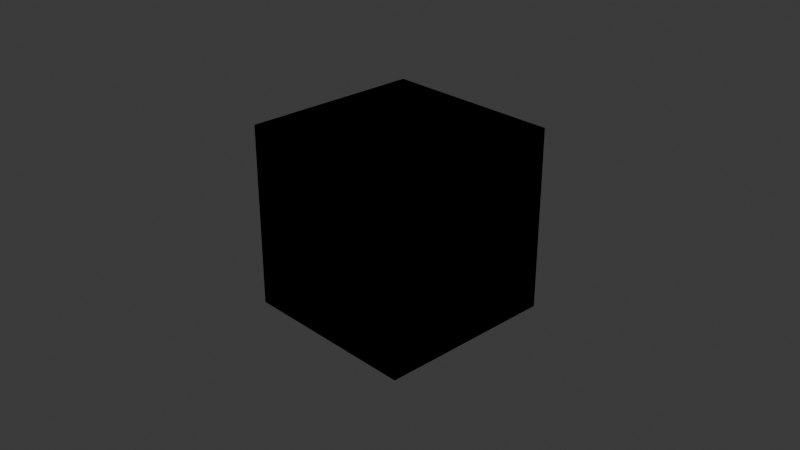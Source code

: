 # Source: Level2_Tile_Assets.blend  (saved by Blender 4.2.66; exported with 4.5.12 LTS)
import bpy
from mathutils import Matrix  # noqa: F401  (used for matrix-valued properties, if any)

bpy.ops.wm.read_factory_settings(use_empty=True)
scene = bpy.context.scene
scene.name = 'Scene'

# ---- collections
col_collection = bpy.data.collections.new('Collection'); scene.collection.children.link(col_collection)

# ---- images (referenced by path relative to the original .blend; pixels are not part of the script)
import os
ASSET_DIR = os.environ.get("B2B_ASSET_DIR", "")  # directory of the original .blend (textures are referenced by path, not embedded)
HERE = os.path.dirname(os.path.abspath(__file__))  # packed textures are extracted next to this script under _unpacked/

def load_image(name, relpath, width, height, colorspace="sRGB"):
    """Load a texture the original file referenced (path relative to the .blend, or extracted next to this script)."""
    p = next((c for c in (os.path.join(HERE, relpath), os.path.join(ASSET_DIR, relpath)) if relpath and os.path.exists(c)), "")
    if p:
        img = bpy.data.images.load(p, check_existing=True)
        img.name = name
    else:  # same state as the original file: an image datablock whose file is absent (Cycles renders it pink)
        img = bpy.data.images.new(name, width, height)
        img.source = "FILE"
        img.filepath = "//" + (relpath or name)
    img.colorspace_settings.name = colorspace
    return img
img_dirt_baked = load_image('Dirt_Baked', '_unpacked/Dirt_Baked.2843977c.png', 1024, 1024, 'sRGB')
img_concrete_baked = load_image('Concrete_Baked', '_unpacked/Concrete_Baked.b212c84f.png', 1024, 1024, 'sRGB')
img_bush_baked = load_image('Bush_Baked', '_unpacked/Bush_Baked.9ac9cc37.png', 1024, 1024, 'sRGB')

# ---- materials (node trees are filled in below, after node groups)
mat_dirt_baked = bpy.data.materials.new('Dirt_Baked')
mat_concrete_baked = bpy.data.materials.new('Concrete_Baked')
mat_bush_baked = bpy.data.materials.new('Bush_Baked')

# ---- material node trees
mat_dirt_baked.use_nodes = True; mat_dirt_baked.node_tree.nodes.clear()
_N = mat_dirt_baked.node_tree.nodes; _L = mat_dirt_baked.node_tree.links
n0 = _N.new('ShaderNodeBsdfPrincipled'); n0.name = 'Principled BSDF'; n0.location = (10, 300)
n1 = _N.new('ShaderNodeOutputMaterial'); n1.name = 'Material Output'; n1.location = (300, 300)
n2 = _N.new('ShaderNodeTexImage'); n2.name = 'Image Texture'; n2.location = (-344, 254)
n2.image = img_dirt_baked
_L.new(n0.outputs[0], n1.inputs[0])
_L.new(n2.outputs[0], n0.inputs[0])
n1.is_active_output = True
mat_concrete_baked.use_nodes = True; mat_concrete_baked.node_tree.nodes.clear()
_N = mat_concrete_baked.node_tree.nodes; _L = mat_concrete_baked.node_tree.links
n0 = _N.new('ShaderNodeBsdfPrincipled'); n0.name = 'Principled BSDF'; n0.location = (10, 300)
n1 = _N.new('ShaderNodeOutputMaterial'); n1.name = 'Material Output'; n1.location = (300, 300)
n2 = _N.new('ShaderNodeTexImage'); n2.name = 'Image Texture'; n2.location = (-318, 208)
n2.image = img_concrete_baked
_L.new(n0.outputs[0], n1.inputs[0])
_L.new(n2.outputs[0], n0.inputs[0])
n1.is_active_output = True
mat_bush_baked.use_nodes = True; mat_bush_baked.node_tree.nodes.clear()
_N = mat_bush_baked.node_tree.nodes; _L = mat_bush_baked.node_tree.links
n0 = _N.new('ShaderNodeBsdfPrincipled'); n0.name = 'Principled BSDF'; n0.location = (10, 300)
n1 = _N.new('ShaderNodeOutputMaterial'); n1.name = 'Material Output'; n1.location = (300, 300)
n2 = _N.new('ShaderNodeTexImage'); n2.name = 'Image Texture'; n2.location = (-305, 194)
n2.image = img_bush_baked
_L.new(n0.outputs[0], n1.inputs[0])
_L.new(n2.outputs[0], n0.inputs[0])
n1.is_active_output = True

# ---- world
world_world = bpy.data.worlds.new('World'); scene.world = world_world
world_world.use_nodes = True; world_world.node_tree.nodes.clear()
_N = world_world.node_tree.nodes; _L = world_world.node_tree.links
n0 = _N.new('ShaderNodeOutputWorld'); n0.name = 'World Output'; n0.location = (300, 300)
n1 = _N.new('ShaderNodeBackground'); n1.name = 'Background'; n1.location = (10, 300)
n1.inputs[0].default_value = (0.05088, 0.05088, 0.05088, 1.0)
_L.new(n1.outputs[0], n0.inputs[0])
n0.is_active_output = True
world_world.color = (0.05088, 0.05088, 0.05088)
world_world.sun_shadow_jitter_overblur = 0.0

# ---- cameras
cam_camera = bpy.data.cameras.new('Camera')
cam_camera.clip_end = 100.0
cam_camera.ortho_scale = 7.314

# ---- lights
light_light = bpy.data.lights.new('Light', 'POINT')
light_light.energy = 1000.0
light_light.shadow_soft_size = 0.1

# ---- meshes
me_cube = bpy.data.meshes.new('Cube')
me_cube.from_pydata([(1.0, 1.0, 1.0), (1.0, 1.0, -1.0), (1.0, -1.0, 1.0), (1.0, -1.0, -1.0), (-1.0, 1.0, 1.0), (-1.0, 1.0, -1.0), (-1.0, -1.0, 1.0), (-1.0, -1.0, -1.0)], [], [(0, 4, 6, 2), (3, 2, 6, 7), (7, 6, 4, 5), (5, 1, 3, 7), (1, 0, 2, 3), (5, 4, 0, 1)])
_uv = me_cube.uv_layers.new(name='UVMap')
_uv.uv.foreach_set('vector', [0.625, 0.5, 0.875, 0.5, 0.875, 0.75, 0.625, 0.75, 0.375, 0.75, 0.625, 0.75, 0.625, 1.0, 0.375, 1.0, 0.375, 0.0, 0.625, 0.0, 0.625, 0.25, 0.375, 0.25, 0.125, 0.5, 0.375, 0.5, 0.375, 0.75, 0.125, 0.75, 0.375, 0.5, 0.625, 0.5, 0.625, 0.75, 0.375, 0.75, 0.375, 0.25, 0.625, 0.25, 0.625, 0.5, 0.375, 0.5])
me_cube.materials.append(mat_dirt_baked)
me_cube.use_mirror_vertex_groups = False
me_cube.update()
me_cube_001 = bpy.data.meshes.new('Cube.001')
me_cube_001.from_pydata([(1.0, 1.0, 1.0), (1.0, 1.0, -1.0), (1.0, -1.0, 1.0), (1.0, -1.0, -1.0), (-1.0, 1.0, 1.0), (-1.0, 1.0, -1.0), (-1.0, -1.0, 1.0), (-1.0, -1.0, -1.0)], [], [(0, 4, 6, 2), (3, 2, 6, 7), (7, 6, 4, 5), (5, 1, 3, 7), (1, 0, 2, 3), (5, 4, 0, 1)])
_uv = me_cube_001.uv_layers.new(name='UVMap')
_uv.uv.foreach_set('vector', [0.625, 0.5, 0.875, 0.5, 0.875, 0.75, 0.625, 0.75, 0.375, 0.75, 0.625, 0.75, 0.625, 1.0, 0.375, 1.0, 0.375, 0.0, 0.625, 0.0, 0.625, 0.25, 0.375, 0.25, 0.125, 0.5, 0.375, 0.5, 0.375, 0.75, 0.125, 0.75, 0.375, 0.5, 0.625, 0.5, 0.625, 0.75, 0.375, 0.75, 0.375, 0.25, 0.625, 0.25, 0.625, 0.5, 0.375, 0.5])
me_cube_001.materials.append(mat_concrete_baked)
me_cube_001.use_mirror_vertex_groups = False
me_cube_001.update()
me_cube_003 = bpy.data.meshes.new('Cube.003')
me_cube_003.from_pydata([(1.0, 1.0, 1.0), (1.0, 1.0, -1.0), (1.0, -1.0, 1.0), (1.0, -1.0, -1.0), (-1.0, 1.0, 1.0), (-1.0, 1.0, -1.0), (-1.0, -1.0, 1.0), (-1.0, -1.0, -1.0)], [], [(0, 4, 6, 2), (3, 2, 6, 7), (7, 6, 4, 5), (5, 1, 3, 7), (1, 0, 2, 3), (5, 4, 0, 1)])
_uv = me_cube_003.uv_layers.new(name='UVMap')
_uv.uv.foreach_set('vector', [0.625, 0.5, 0.875, 0.5, 0.875, 0.75, 0.625, 0.75, 0.375, 0.75, 0.625, 0.75, 0.625, 1.0, 0.375, 1.0, 0.375, 0.0, 0.625, 0.0, 0.625, 0.25, 0.375, 0.25, 0.125, 0.5, 0.375, 0.5, 0.375, 0.75, 0.125, 0.75, 0.375, 0.5, 0.625, 0.5, 0.625, 0.75, 0.375, 0.75, 0.375, 0.25, 0.625, 0.25, 0.625, 0.5, 0.375, 0.5])
me_cube_003.materials.append(mat_bush_baked)
me_cube_003.use_mirror_vertex_groups = False
me_cube_003.update()

# ---- objects
ob_dirt = bpy.data.objects.new('Dirt', me_cube)
ob_light = bpy.data.objects.new('Light', light_light)
ob_camera = bpy.data.objects.new('Camera', cam_camera)
ob_concrete = bpy.data.objects.new('Concrete', me_cube_001)
ob_bush = bpy.data.objects.new('Bush', me_cube_003)

# ---- transforms, parenting, visibility, modifiers, constraints
ob_dirt.location = (0.0, 0.0, 0.0)
ob_dirt.lock_rotations_4d = False
ob_dirt.lock_scale = (True, True, True)
ob_dirt.empty_display_type = 'ARROWS'
ob_dirt.lineart.crease_threshold = 0.0
ob_light.location = (4.076, 1.005, 5.904)
ob_light.rotation_euler = (0.6503, 0.05522, 1.866)
ob_light.lock_rotations_4d = False
ob_light.empty_display_type = 'ARROWS'
ob_light.color = (0.0, 0.0, 0.0, 0.0)
ob_light.lineart.crease_threshold = 0.0
ob_camera.location = (7.359, -6.926, 4.958)
ob_camera.rotation_euler = (1.109, 0.0, 0.8149)
ob_camera.lock_rotations_4d = False
ob_camera.empty_display_type = 'ARROWS'
ob_camera.color = (0.0, 0.0, 0.0, 0.0)
ob_camera.display_type = 'WIRE'
ob_camera.lineart.crease_threshold = 0.0
ob_concrete.location = (0.0, 0.0, 0.0)
ob_concrete.lock_rotations_4d = False
ob_concrete.lock_scale = (True, True, True)
ob_concrete.empty_display_type = 'ARROWS'
ob_concrete.lineart.crease_threshold = 0.0
ob_bush.location = (0.0, 0.0, 0.0)
ob_bush.lock_rotations_4d = False
ob_bush.lock_scale = (True, True, True)
ob_bush.empty_display_type = 'ARROWS'
ob_bush.lineart.crease_threshold = 0.0

# ---- collection membership
col_collection.objects.link(ob_dirt)
col_collection.objects.link(ob_light)
col_collection.objects.link(ob_camera)
col_collection.objects.link(ob_concrete)
col_collection.objects.link(ob_bush)

# ---- scene / render settings (as saved in the file)
scene.camera = ob_camera
scene.frame_start = 1; scene.frame_end = 250; scene.frame_set(1)
scene.render.engine = 'CYCLES'
scene.cycles.bake_type = 'DIFFUSE'
bpy.context.view_layer.update()
